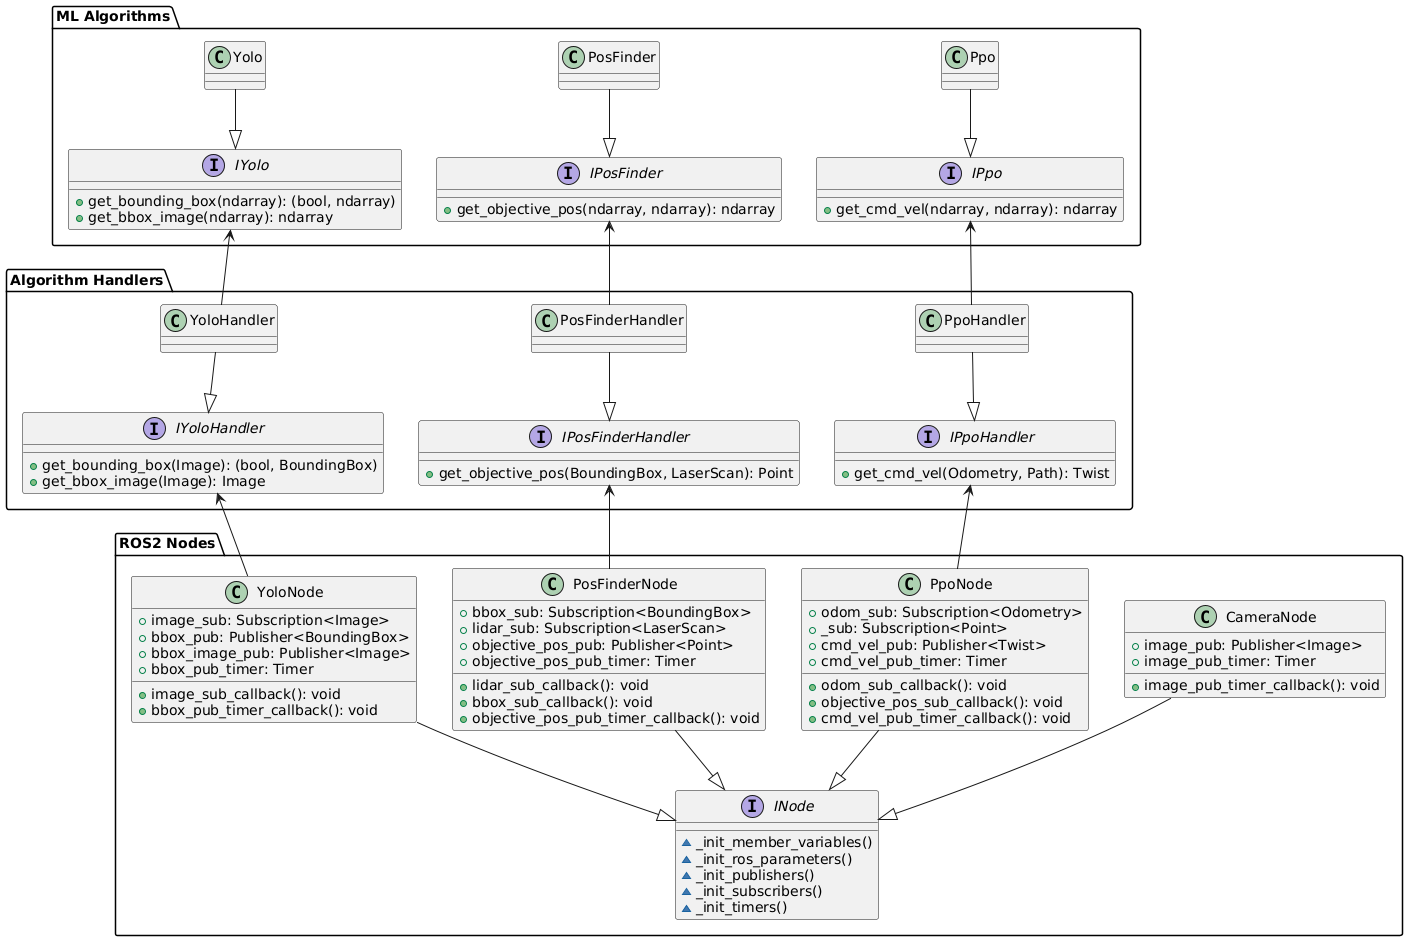

The diagram above was rendered by PlantUML. Its source (embedded in the PNG):
@startuml
package "ROS2 Nodes" {
    interface INode {
        ~_init_member_variables()
        ~_init_ros_parameters()
        ~_init_publishers()
        ~_init_subscribers()
        ~_init_timers()
    }

    class YoloNode {
        + image_sub: Subscription<Image>
        + bbox_pub: Publisher<BoundingBox>
        + bbox_image_pub: Publisher<Image>
        + bbox_pub_timer: Timer
        + image_sub_callback(): void
        + bbox_pub_timer_callback(): void
    }
    class PosFinderNode {
        + bbox_sub: Subscription<BoundingBox>
        + lidar_sub: Subscription<LaserScan>
        + objective_pos_pub: Publisher<Point>
        + objective_pos_pub_timer: Timer
        + lidar_sub_callback(): void
        + bbox_sub_callback(): void
        + objective_pos_pub_timer_callback(): void
    }
    class PpoNode {
        + odom_sub: Subscription<Odometry>
        + _sub: Subscription<Point>
        + cmd_vel_pub: Publisher<Twist>
        + cmd_vel_pub_timer: Timer
        + odom_sub_callback(): void
        + objective_pos_sub_callback(): void
        + cmd_vel_pub_timer_callback(): void
    }
    class CameraNode {
        + image_pub: Publisher<Image>
        + image_pub_timer: Timer
        + image_pub_timer_callback(): void
    }

    YoloNode --|> INode
    PosFinderNode --|> INode
    PpoNode --|> INode
    CameraNode --|> INode
}

package "Algorithm Handlers" {
    interface IYoloHandler {
        +get_bounding_box(Image): (bool, BoundingBox)
        +get_bbox_image(Image): Image
    }
    interface IPosFinderHandler {
        +get_objective_pos(BoundingBox, LaserScan): Point
    }
    interface IPpoHandler {
        +get_cmd_vel(Odometry, Path): Twist
    }

    class YoloHandler
    class PosFinderHandler
    class PpoHandler

    YoloHandler --|> IYoloHandler
    PosFinderHandler --|> IPosFinderHandler
    PpoHandler --|> IPpoHandler

    IYoloHandler <-- YoloNode
    IPosFinderHandler <-- PosFinderNode
    IPpoHandler <-- PpoNode
}

package "ML Algorithms" {
    class Yolo
    class PosFinder
    class Ppo

    interface IYolo {
        +get_bounding_box(ndarray): (bool, ndarray)
        +get_bbox_image(ndarray): ndarray
    }
    interface IPosFinder {
        +get_objective_pos(ndarray, ndarray): ndarray
    }
    interface IPpo {
        +get_cmd_vel(ndarray, ndarray): ndarray
    }

    Yolo --|> IYolo
    PosFinder --|> IPosFinder
    Ppo --|> IPpo

    IYolo <-- YoloHandler
    IPosFinder <-- PosFinderHandler
    IPpo <-- PpoHandler
}
@enduml